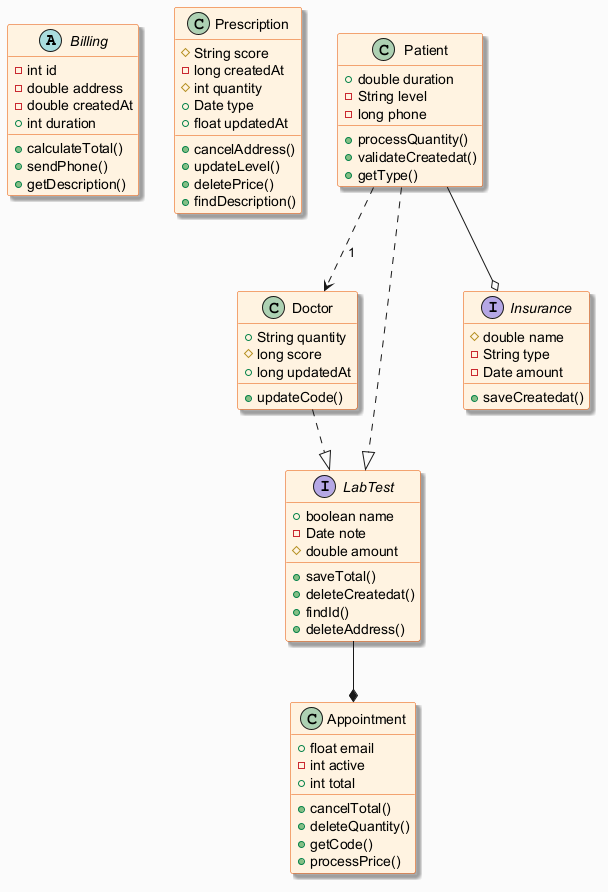

The diagram above was rendered by PlantUML. Its source (embedded in the PNG):
@startuml
skinparam backgroundColor #FAFAFA
skinparam classBackgroundColor #FFF3E0
skinparam classBorderColor #E65100
skinparam shadowing true
abstract class Billing {
  -int id
  -double address
  -double createdAt
  +int duration
  +calculateTotal()
  +sendPhone()
  +getDescription()
}
class Prescription {
  #String score
  -long createdAt
  #int quantity
  +Date type
  +float updatedAt
  +cancelAddress()
  +updateLevel()
  +deletePrice()
  +findDescription()
}
class Doctor {
  +String quantity
  #long score
  +long updatedAt
  +updateCode()
}
interface LabTest {
  +boolean name
  -Date note
  #double amount
  +saveTotal()
  +deleteCreatedat()
  +findId()
  +deleteAddress()
}
class Patient {
  +double duration
  -String level
  -long phone
  +processQuantity()
  +validateCreatedat()
  +getType()
}
class Appointment {
  +float email
  -int active
  +int total
  +cancelTotal()
  +deleteQuantity()
  +getCode()
  +processPrice()
}
interface Insurance {
  #double name
  -String type
  -Date amount
  +saveCreatedat()
}
LabTest --* Appointment
Doctor ..|> LabTest
Patient ..> Doctor : "1"
Patient --o Insurance
Patient ..|> LabTest
@enduml